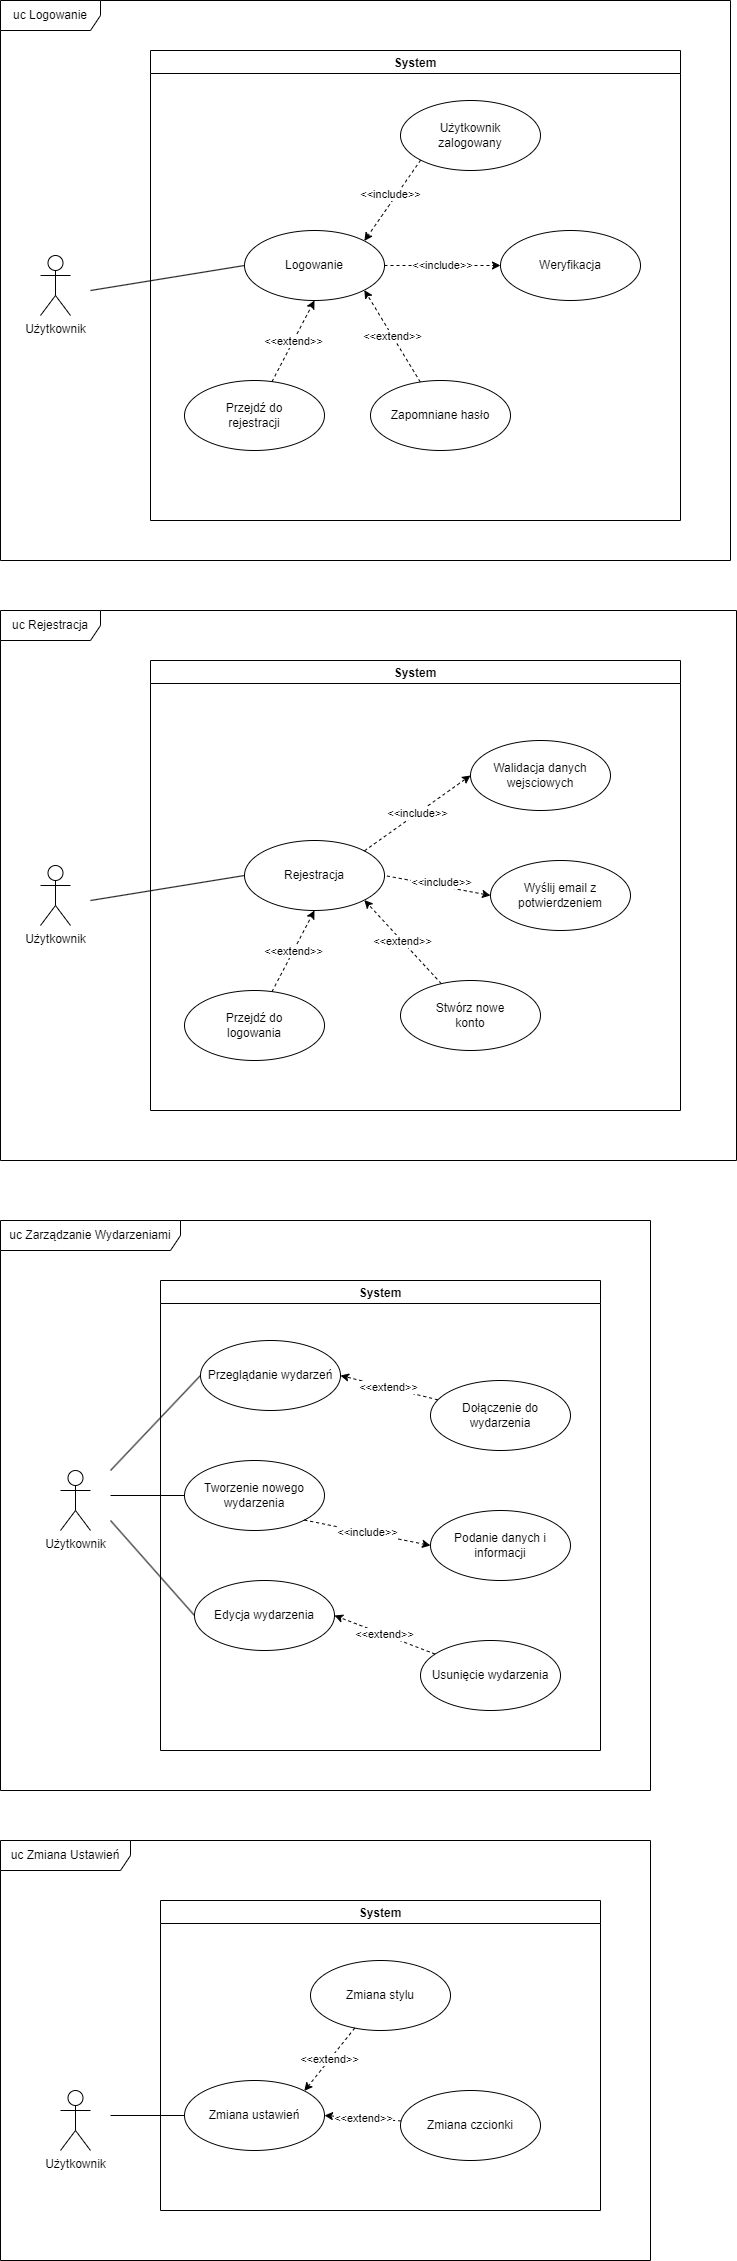

The diagram above was exported from draw.io. Its source (the exported page's mxGraphModel, read from the mxfile embedded in the PNG):
<mxGraphModel dx="1630" dy="660" grid="1" gridSize="10" guides="1" tooltips="1" connect="1" arrows="1" fold="1" page="1" pageScale="1" pageWidth="827" pageHeight="1169" math="0" shadow="0">
  <root>
    <mxCell id="0" />
    <mxCell id="1" parent="0" />
    <mxCell id="4CJcbs2mP27g1vGUB-Sb-43" value="Użytkownik" style="shape=umlActor;verticalLabelPosition=bottom;verticalAlign=top;html=1;outlineConnect=0;" parent="1" vertex="1">
      <mxGeometry x="70" y="285" width="30" height="60" as="geometry" />
    </mxCell>
    <mxCell id="4CJcbs2mP27g1vGUB-Sb-44" value="System" style="swimlane;" parent="1" vertex="1">
      <mxGeometry x="180" y="80" width="530" height="470" as="geometry">
        <mxRectangle x="240" y="130" width="80" height="30" as="alternateBounds" />
      </mxGeometry>
    </mxCell>
    <mxCell id="4CJcbs2mP27g1vGUB-Sb-45" value="Logowanie" style="ellipse;whiteSpace=wrap;html=1;" parent="4CJcbs2mP27g1vGUB-Sb-44" vertex="1">
      <mxGeometry x="94" y="180" width="140" height="70" as="geometry" />
    </mxCell>
    <mxCell id="4CJcbs2mP27g1vGUB-Sb-46" value="Przejdź do&lt;br&gt;rejestracji" style="ellipse;whiteSpace=wrap;html=1;" parent="4CJcbs2mP27g1vGUB-Sb-44" vertex="1">
      <mxGeometry x="34" y="330" width="140" height="70" as="geometry" />
    </mxCell>
    <mxCell id="4CJcbs2mP27g1vGUB-Sb-47" value="&amp;lt;&amp;lt;extend&amp;gt;&amp;gt;" style="endArrow=classic;dashed=1;html=1;rounded=0;endFill=1;entryX=0.5;entryY=1;entryDx=0;entryDy=0;" parent="4CJcbs2mP27g1vGUB-Sb-44" source="4CJcbs2mP27g1vGUB-Sb-46" target="4CJcbs2mP27g1vGUB-Sb-45" edge="1">
      <mxGeometry width="160" relative="1" as="geometry">
        <mxPoint x="-60" y="600" as="sourcePoint" />
        <mxPoint x="100" y="600" as="targetPoint" />
      </mxGeometry>
    </mxCell>
    <mxCell id="4CJcbs2mP27g1vGUB-Sb-48" value="Weryfikacja" style="ellipse;whiteSpace=wrap;html=1;" parent="4CJcbs2mP27g1vGUB-Sb-44" vertex="1">
      <mxGeometry x="350" y="180" width="140" height="70" as="geometry" />
    </mxCell>
    <mxCell id="4CJcbs2mP27g1vGUB-Sb-49" value="&amp;lt;&amp;lt;include&amp;gt;&amp;gt;" style="endArrow=classic;dashed=1;html=1;rounded=0;endFill=1;entryX=0;entryY=0.5;entryDx=0;entryDy=0;exitX=1;exitY=0.5;exitDx=0;exitDy=0;" parent="4CJcbs2mP27g1vGUB-Sb-44" source="4CJcbs2mP27g1vGUB-Sb-45" target="4CJcbs2mP27g1vGUB-Sb-48" edge="1">
      <mxGeometry width="160" relative="1" as="geometry">
        <mxPoint x="200" y="380" as="sourcePoint" />
        <mxPoint x="218" y="130" as="targetPoint" />
      </mxGeometry>
    </mxCell>
    <mxCell id="4CJcbs2mP27g1vGUB-Sb-50" value="&amp;lt;&amp;lt;include&amp;gt;&amp;gt;" style="endArrow=classic;dashed=1;html=1;rounded=0;endFill=1;entryX=1;entryY=0;entryDx=0;entryDy=0;exitX=0;exitY=1;exitDx=0;exitDy=0;" parent="4CJcbs2mP27g1vGUB-Sb-44" source="4CJcbs2mP27g1vGUB-Sb-51" target="4CJcbs2mP27g1vGUB-Sb-45" edge="1">
      <mxGeometry x="-0.0869" y="-4" width="160" relative="1" as="geometry">
        <mxPoint x="260" y="260" as="sourcePoint" />
        <mxPoint x="351" y="295" as="targetPoint" />
        <mxPoint x="-1" as="offset" />
      </mxGeometry>
    </mxCell>
    <mxCell id="4CJcbs2mP27g1vGUB-Sb-51" value="Użytkownik&lt;br&gt;zalogowany" style="ellipse;whiteSpace=wrap;html=1;" parent="4CJcbs2mP27g1vGUB-Sb-44" vertex="1">
      <mxGeometry x="250" y="50" width="140" height="70" as="geometry" />
    </mxCell>
    <mxCell id="4CJcbs2mP27g1vGUB-Sb-52" value="Zapomniane hasło" style="ellipse;whiteSpace=wrap;html=1;" parent="4CJcbs2mP27g1vGUB-Sb-44" vertex="1">
      <mxGeometry x="220" y="330" width="140" height="70" as="geometry" />
    </mxCell>
    <mxCell id="4CJcbs2mP27g1vGUB-Sb-53" value="&amp;lt;&amp;lt;extend&amp;gt;&amp;gt;" style="endArrow=classic;dashed=1;html=1;rounded=0;endFill=1;entryX=1;entryY=1;entryDx=0;entryDy=0;" parent="4CJcbs2mP27g1vGUB-Sb-44" source="4CJcbs2mP27g1vGUB-Sb-52" target="4CJcbs2mP27g1vGUB-Sb-45" edge="1">
      <mxGeometry width="160" relative="1" as="geometry">
        <mxPoint x="170.5" y="660.5" as="sourcePoint" />
        <mxPoint x="259.9974746830583" y="139.99873734152925" as="targetPoint" />
      </mxGeometry>
    </mxCell>
    <mxCell id="4CJcbs2mP27g1vGUB-Sb-54" value="" style="endArrow=none;startArrow=none;endFill=0;startFill=0;html=1;rounded=0;entryX=0;entryY=0.5;entryDx=0;entryDy=0;" parent="1" target="4CJcbs2mP27g1vGUB-Sb-45" edge="1">
      <mxGeometry width="160" relative="1" as="geometry">
        <mxPoint x="120" y="320" as="sourcePoint" />
        <mxPoint x="150" y="380" as="targetPoint" />
      </mxGeometry>
    </mxCell>
    <mxCell id="4CJcbs2mP27g1vGUB-Sb-55" value="uc Logowanie" style="shape=umlFrame;whiteSpace=wrap;html=1;pointerEvents=0;width=100;height=30;" parent="1" vertex="1">
      <mxGeometry x="30" y="30" width="730" height="560" as="geometry" />
    </mxCell>
    <mxCell id="4CJcbs2mP27g1vGUB-Sb-56" value="Użytkownik" style="shape=umlActor;verticalLabelPosition=bottom;verticalAlign=top;html=1;outlineConnect=0;" parent="1" vertex="1">
      <mxGeometry x="70" y="895" width="30" height="60" as="geometry" />
    </mxCell>
    <mxCell id="4CJcbs2mP27g1vGUB-Sb-57" value="System" style="swimlane;" parent="1" vertex="1">
      <mxGeometry x="180" y="690" width="530" height="450" as="geometry">
        <mxRectangle x="240" y="130" width="80" height="30" as="alternateBounds" />
      </mxGeometry>
    </mxCell>
    <mxCell id="4CJcbs2mP27g1vGUB-Sb-58" value="Rejestracja" style="ellipse;whiteSpace=wrap;html=1;" parent="4CJcbs2mP27g1vGUB-Sb-57" vertex="1">
      <mxGeometry x="94" y="180" width="140" height="70" as="geometry" />
    </mxCell>
    <mxCell id="4CJcbs2mP27g1vGUB-Sb-59" value="Przejdź do&lt;br&gt;logowania" style="ellipse;whiteSpace=wrap;html=1;" parent="4CJcbs2mP27g1vGUB-Sb-57" vertex="1">
      <mxGeometry x="34" y="330" width="140" height="70" as="geometry" />
    </mxCell>
    <mxCell id="4CJcbs2mP27g1vGUB-Sb-60" value="&amp;lt;&amp;lt;extend&amp;gt;&amp;gt;" style="endArrow=classic;dashed=1;html=1;rounded=0;endFill=1;entryX=0.5;entryY=1;entryDx=0;entryDy=0;" parent="4CJcbs2mP27g1vGUB-Sb-57" source="4CJcbs2mP27g1vGUB-Sb-59" target="4CJcbs2mP27g1vGUB-Sb-58" edge="1">
      <mxGeometry width="160" relative="1" as="geometry">
        <mxPoint x="-60" y="600" as="sourcePoint" />
        <mxPoint x="100" y="600" as="targetPoint" />
      </mxGeometry>
    </mxCell>
    <mxCell id="4CJcbs2mP27g1vGUB-Sb-61" value="Walidacja danych&lt;br&gt;wejsciowych" style="ellipse;whiteSpace=wrap;html=1;" parent="4CJcbs2mP27g1vGUB-Sb-57" vertex="1">
      <mxGeometry x="320" y="80" width="140" height="70" as="geometry" />
    </mxCell>
    <mxCell id="4CJcbs2mP27g1vGUB-Sb-62" value="&amp;lt;&amp;lt;include&amp;gt;&amp;gt;" style="endArrow=classic;dashed=1;html=1;rounded=0;endFill=1;entryX=0;entryY=0.5;entryDx=0;entryDy=0;exitX=1;exitY=0;exitDx=0;exitDy=0;" parent="4CJcbs2mP27g1vGUB-Sb-57" source="4CJcbs2mP27g1vGUB-Sb-58" target="4CJcbs2mP27g1vGUB-Sb-61" edge="1">
      <mxGeometry width="160" relative="1" as="geometry">
        <mxPoint x="200" y="380" as="sourcePoint" />
        <mxPoint x="218" y="130" as="targetPoint" />
      </mxGeometry>
    </mxCell>
    <mxCell id="4CJcbs2mP27g1vGUB-Sb-63" value="&amp;lt;&amp;lt;include&amp;gt;&amp;gt;" style="endArrow=none;dashed=1;html=1;rounded=0;endFill=0;exitX=0;exitY=0.5;exitDx=0;exitDy=0;startArrow=classic;startFill=1;entryX=1;entryY=0.5;entryDx=0;entryDy=0;" parent="4CJcbs2mP27g1vGUB-Sb-57" source="4CJcbs2mP27g1vGUB-Sb-64" target="4CJcbs2mP27g1vGUB-Sb-58" edge="1">
      <mxGeometry x="-0.0869" y="-4" width="160" relative="1" as="geometry">
        <mxPoint x="260" y="260" as="sourcePoint" />
        <mxPoint x="310" y="215" as="targetPoint" />
        <mxPoint x="-1" as="offset" />
      </mxGeometry>
    </mxCell>
    <mxCell id="4CJcbs2mP27g1vGUB-Sb-64" value="Wyślij email z potwierdzeniem" style="ellipse;whiteSpace=wrap;html=1;" parent="4CJcbs2mP27g1vGUB-Sb-57" vertex="1">
      <mxGeometry x="340" y="200" width="140" height="70" as="geometry" />
    </mxCell>
    <mxCell id="4CJcbs2mP27g1vGUB-Sb-65" value="Stwórz nowe&lt;br&gt;konto" style="ellipse;whiteSpace=wrap;html=1;" parent="4CJcbs2mP27g1vGUB-Sb-57" vertex="1">
      <mxGeometry x="250" y="320" width="140" height="70" as="geometry" />
    </mxCell>
    <mxCell id="4CJcbs2mP27g1vGUB-Sb-66" value="&amp;lt;&amp;lt;extend&amp;gt;&amp;gt;" style="endArrow=classic;dashed=1;html=1;rounded=0;endFill=1;entryX=1;entryY=1;entryDx=0;entryDy=0;" parent="4CJcbs2mP27g1vGUB-Sb-57" source="4CJcbs2mP27g1vGUB-Sb-65" target="4CJcbs2mP27g1vGUB-Sb-58" edge="1">
      <mxGeometry width="160" relative="1" as="geometry">
        <mxPoint x="170.5" y="660.5" as="sourcePoint" />
        <mxPoint x="259.9974746830583" y="139.99873734152925" as="targetPoint" />
      </mxGeometry>
    </mxCell>
    <mxCell id="4CJcbs2mP27g1vGUB-Sb-67" value="" style="endArrow=none;startArrow=none;endFill=0;startFill=0;html=1;rounded=0;entryX=0;entryY=0.5;entryDx=0;entryDy=0;" parent="1" target="4CJcbs2mP27g1vGUB-Sb-58" edge="1">
      <mxGeometry width="160" relative="1" as="geometry">
        <mxPoint x="120" y="930" as="sourcePoint" />
        <mxPoint x="150" y="990" as="targetPoint" />
      </mxGeometry>
    </mxCell>
    <mxCell id="4CJcbs2mP27g1vGUB-Sb-68" value="uc Rejestracja" style="shape=umlFrame;whiteSpace=wrap;html=1;pointerEvents=0;width=100;height=30;" parent="1" vertex="1">
      <mxGeometry x="30" y="640" width="736" height="550" as="geometry" />
    </mxCell>
    <mxCell id="4CJcbs2mP27g1vGUB-Sb-69" value="Użytkownik" style="shape=umlActor;verticalLabelPosition=bottom;verticalAlign=top;html=1;outlineConnect=0;" parent="1" vertex="1">
      <mxGeometry x="90" y="1500" width="30" height="60" as="geometry" />
    </mxCell>
    <mxCell id="4CJcbs2mP27g1vGUB-Sb-70" value="System" style="swimlane;" parent="1" vertex="1">
      <mxGeometry x="190" y="1310" width="440" height="470" as="geometry">
        <mxRectangle x="240" y="130" width="80" height="30" as="alternateBounds" />
      </mxGeometry>
    </mxCell>
    <mxCell id="4CJcbs2mP27g1vGUB-Sb-71" value="Przeglądanie wydarzeń" style="ellipse;whiteSpace=wrap;html=1;" parent="4CJcbs2mP27g1vGUB-Sb-70" vertex="1">
      <mxGeometry x="40" y="60" width="140" height="70" as="geometry" />
    </mxCell>
    <mxCell id="4CJcbs2mP27g1vGUB-Sb-72" value="Dołączenie do wydarzenia" style="ellipse;whiteSpace=wrap;html=1;" parent="4CJcbs2mP27g1vGUB-Sb-70" vertex="1">
      <mxGeometry x="270" y="100" width="140" height="70" as="geometry" />
    </mxCell>
    <mxCell id="4CJcbs2mP27g1vGUB-Sb-73" value="&amp;lt;&amp;lt;extend&amp;gt;&amp;gt;" style="endArrow=classic;dashed=1;html=1;rounded=0;endFill=1;entryX=1;entryY=0.5;entryDx=0;entryDy=0;" parent="4CJcbs2mP27g1vGUB-Sb-70" source="4CJcbs2mP27g1vGUB-Sb-72" target="4CJcbs2mP27g1vGUB-Sb-71" edge="1">
      <mxGeometry width="160" relative="1" as="geometry">
        <mxPoint x="-60" y="600" as="sourcePoint" />
        <mxPoint x="100" y="600" as="targetPoint" />
      </mxGeometry>
    </mxCell>
    <mxCell id="4CJcbs2mP27g1vGUB-Sb-74" value="Tworzenie nowego wydarzenia" style="ellipse;whiteSpace=wrap;html=1;" parent="4CJcbs2mP27g1vGUB-Sb-70" vertex="1">
      <mxGeometry x="24" y="180" width="140" height="70" as="geometry" />
    </mxCell>
    <mxCell id="4CJcbs2mP27g1vGUB-Sb-75" value="Podanie danych i informacji" style="ellipse;whiteSpace=wrap;html=1;" parent="4CJcbs2mP27g1vGUB-Sb-70" vertex="1">
      <mxGeometry x="270" y="230" width="140" height="70" as="geometry" />
    </mxCell>
    <mxCell id="4CJcbs2mP27g1vGUB-Sb-76" value="&amp;lt;&amp;lt;include&amp;gt;&amp;gt;" style="endArrow=classic;dashed=1;html=1;rounded=0;endFill=1;entryX=0;entryY=0.5;entryDx=0;entryDy=0;exitX=1;exitY=1;exitDx=0;exitDy=0;" parent="4CJcbs2mP27g1vGUB-Sb-70" source="4CJcbs2mP27g1vGUB-Sb-74" target="4CJcbs2mP27g1vGUB-Sb-75" edge="1">
      <mxGeometry width="160" relative="1" as="geometry">
        <mxPoint x="270" y="170" as="sourcePoint" />
        <mxPoint x="155" y="137" as="targetPoint" />
      </mxGeometry>
    </mxCell>
    <mxCell id="4CJcbs2mP27g1vGUB-Sb-77" value="" style="endArrow=none;startArrow=none;endFill=0;startFill=0;html=1;rounded=0;entryX=0;entryY=0.5;entryDx=0;entryDy=0;" parent="4CJcbs2mP27g1vGUB-Sb-70" target="4CJcbs2mP27g1vGUB-Sb-74" edge="1">
      <mxGeometry width="160" relative="1" as="geometry">
        <mxPoint x="-50" y="215" as="sourcePoint" />
        <mxPoint x="50" y="250" as="targetPoint" />
      </mxGeometry>
    </mxCell>
    <mxCell id="4CJcbs2mP27g1vGUB-Sb-78" value="Edycja wydarzenia" style="ellipse;whiteSpace=wrap;html=1;" parent="4CJcbs2mP27g1vGUB-Sb-70" vertex="1">
      <mxGeometry x="34" y="300" width="140" height="70" as="geometry" />
    </mxCell>
    <mxCell id="4CJcbs2mP27g1vGUB-Sb-79" value="Usunięcie wydarzenia" style="ellipse;whiteSpace=wrap;html=1;" parent="4CJcbs2mP27g1vGUB-Sb-70" vertex="1">
      <mxGeometry x="260" y="360" width="140" height="70" as="geometry" />
    </mxCell>
    <mxCell id="4CJcbs2mP27g1vGUB-Sb-80" value="&amp;lt;&amp;lt;extend&amp;gt;&amp;gt;" style="endArrow=classic;dashed=1;html=1;rounded=0;endFill=1;entryX=1;entryY=0.5;entryDx=0;entryDy=0;" parent="4CJcbs2mP27g1vGUB-Sb-70" source="4CJcbs2mP27g1vGUB-Sb-79" target="4CJcbs2mP27g1vGUB-Sb-78" edge="1">
      <mxGeometry width="160" relative="1" as="geometry">
        <mxPoint x="-50" y="1000" as="sourcePoint" />
        <mxPoint x="110" y="1000" as="targetPoint" />
      </mxGeometry>
    </mxCell>
    <mxCell id="4CJcbs2mP27g1vGUB-Sb-81" value="" style="endArrow=none;startArrow=none;endFill=0;startFill=0;html=1;rounded=0;entryX=0;entryY=0.5;entryDx=0;entryDy=0;" parent="1" target="4CJcbs2mP27g1vGUB-Sb-71" edge="1">
      <mxGeometry width="160" relative="1" as="geometry">
        <mxPoint x="140" y="1500" as="sourcePoint" />
        <mxPoint x="170" y="1600" as="targetPoint" />
      </mxGeometry>
    </mxCell>
    <mxCell id="4CJcbs2mP27g1vGUB-Sb-82" value="" style="endArrow=none;startArrow=none;endFill=0;startFill=0;html=1;rounded=0;entryX=0;entryY=0.5;entryDx=0;entryDy=0;" parent="1" target="4CJcbs2mP27g1vGUB-Sb-78" edge="1">
      <mxGeometry width="160" relative="1" as="geometry">
        <mxPoint x="140" y="1550" as="sourcePoint" />
        <mxPoint x="180" y="2000" as="targetPoint" />
      </mxGeometry>
    </mxCell>
    <mxCell id="4CJcbs2mP27g1vGUB-Sb-83" value="uc Zarządzanie Wydarzeniami" style="shape=umlFrame;whiteSpace=wrap;html=1;pointerEvents=0;width=180;height=30;" parent="1" vertex="1">
      <mxGeometry x="30" y="1250" width="650" height="570" as="geometry" />
    </mxCell>
    <mxCell id="4CJcbs2mP27g1vGUB-Sb-84" value="Użytkownik" style="shape=umlActor;verticalLabelPosition=bottom;verticalAlign=top;html=1;outlineConnect=0;" parent="1" vertex="1">
      <mxGeometry x="90" y="2120" width="30" height="60" as="geometry" />
    </mxCell>
    <mxCell id="4CJcbs2mP27g1vGUB-Sb-85" value="System" style="swimlane;" parent="1" vertex="1">
      <mxGeometry x="190" y="1930" width="440" height="310" as="geometry">
        <mxRectangle x="240" y="130" width="80" height="30" as="alternateBounds" />
      </mxGeometry>
    </mxCell>
    <mxCell id="4CJcbs2mP27g1vGUB-Sb-89" value="Zmiana ustawień" style="ellipse;whiteSpace=wrap;html=1;" parent="4CJcbs2mP27g1vGUB-Sb-85" vertex="1">
      <mxGeometry x="24" y="180" width="140" height="70" as="geometry" />
    </mxCell>
    <mxCell id="4CJcbs2mP27g1vGUB-Sb-92" value="" style="endArrow=none;startArrow=none;endFill=0;startFill=0;html=1;rounded=0;entryX=0;entryY=0.5;entryDx=0;entryDy=0;" parent="4CJcbs2mP27g1vGUB-Sb-85" target="4CJcbs2mP27g1vGUB-Sb-89" edge="1">
      <mxGeometry width="160" relative="1" as="geometry">
        <mxPoint x="-50" y="215" as="sourcePoint" />
        <mxPoint x="50" y="250" as="targetPoint" />
      </mxGeometry>
    </mxCell>
    <mxCell id="4CJcbs2mP27g1vGUB-Sb-98" value="uc Zmiana Ustawień" style="shape=umlFrame;whiteSpace=wrap;html=1;pointerEvents=0;width=130;height=30;" parent="1" vertex="1">
      <mxGeometry x="30" y="1870" width="650" height="420" as="geometry" />
    </mxCell>
    <mxCell id="4CJcbs2mP27g1vGUB-Sb-99" value="Zmiana stylu" style="ellipse;whiteSpace=wrap;html=1;" parent="1" vertex="1">
      <mxGeometry x="340" y="1990" width="140" height="70" as="geometry" />
    </mxCell>
    <mxCell id="4CJcbs2mP27g1vGUB-Sb-100" value="&amp;lt;&amp;lt;extend&amp;gt;&amp;gt;" style="endArrow=classic;dashed=1;html=1;rounded=0;endFill=1;entryX=1;entryY=0;entryDx=0;entryDy=0;" parent="1" source="4CJcbs2mP27g1vGUB-Sb-99" target="4CJcbs2mP27g1vGUB-Sb-89" edge="1">
      <mxGeometry width="160" relative="1" as="geometry">
        <mxPoint x="126" y="2715" as="sourcePoint" />
        <mxPoint x="350" y="2050" as="targetPoint" />
      </mxGeometry>
    </mxCell>
    <mxCell id="4CJcbs2mP27g1vGUB-Sb-101" value="Zmiana czcionki" style="ellipse;whiteSpace=wrap;html=1;" parent="1" vertex="1">
      <mxGeometry x="430" y="2120" width="140" height="70" as="geometry" />
    </mxCell>
    <mxCell id="4CJcbs2mP27g1vGUB-Sb-102" value="&amp;lt;&amp;lt;extend&amp;gt;&amp;gt;" style="endArrow=classic;dashed=1;html=1;rounded=0;endFill=1;entryX=1;entryY=0.5;entryDx=0;entryDy=0;" parent="1" source="4CJcbs2mP27g1vGUB-Sb-101" target="4CJcbs2mP27g1vGUB-Sb-89" edge="1">
      <mxGeometry width="160" relative="1" as="geometry">
        <mxPoint x="86" y="2855" as="sourcePoint" />
        <mxPoint x="310" y="2190" as="targetPoint" />
      </mxGeometry>
    </mxCell>
  </root>
</mxGraphModel>